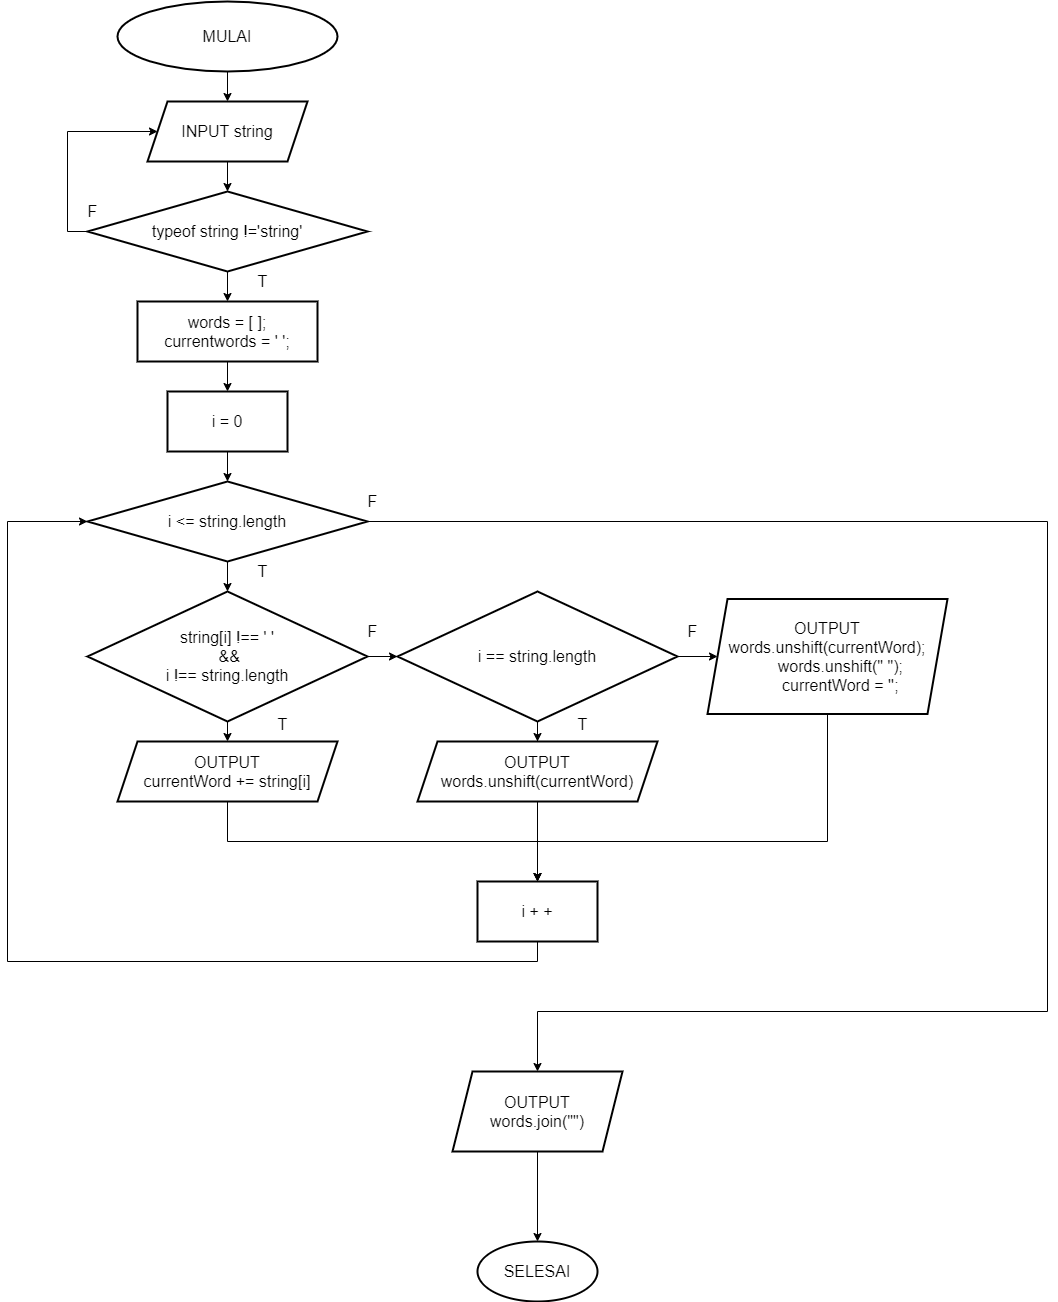

The diagram above was exported from draw.io. Its source (the exported page's mxGraphModel, read from the mxfile embedded in the PNG):
<mxGraphModel dx="2130" dy="1083" grid="1" gridSize="10" guides="1" tooltips="1" connect="1" arrows="1" fold="1" page="1" pageScale="1" pageWidth="850" pageHeight="1100" math="0" shadow="0">
  <root>
    <mxCell id="0" />
    <mxCell id="1" parent="0" />
    <mxCell id="Vb_knAB44G4FMslogKGo-3" value="" style="edgeStyle=orthogonalEdgeStyle;rounded=0;orthogonalLoop=1;jettySize=auto;html=1;fontSize=16;fontColor=default;strokeColor=default;labelBackgroundColor=default;" edge="1" parent="1" source="Vb_knAB44G4FMslogKGo-1" target="Vb_knAB44G4FMslogKGo-2">
      <mxGeometry relative="1" as="geometry" />
    </mxCell>
    <mxCell id="Vb_knAB44G4FMslogKGo-1" value="&lt;font style=&quot;font-size: 16px&quot;&gt;MULAI&lt;/font&gt;" style="strokeWidth=2;html=1;shape=mxgraph.flowchart.start_2;whiteSpace=wrap;fillColor=default;strokeColor=default;fontColor=default;labelBackgroundColor=default;" vertex="1" parent="1">
      <mxGeometry x="540" y="30" width="220" height="70" as="geometry" />
    </mxCell>
    <mxCell id="Vb_knAB44G4FMslogKGo-8" value="" style="edgeStyle=orthogonalEdgeStyle;rounded=0;orthogonalLoop=1;jettySize=auto;html=1;fontSize=16;fontColor=default;strokeColor=default;labelBackgroundColor=default;" edge="1" parent="1" source="Vb_knAB44G4FMslogKGo-2" target="Vb_knAB44G4FMslogKGo-7">
      <mxGeometry relative="1" as="geometry" />
    </mxCell>
    <mxCell id="Vb_knAB44G4FMslogKGo-2" value="INPUT string" style="shape=parallelogram;perimeter=parallelogramPerimeter;whiteSpace=wrap;html=1;fixedSize=1;strokeWidth=2;fontSize=16;fillColor=default;strokeColor=default;fontColor=default;labelBackgroundColor=default;" vertex="1" parent="1">
      <mxGeometry x="570" y="130" width="160" height="60" as="geometry" />
    </mxCell>
    <mxCell id="Vb_knAB44G4FMslogKGo-10" value="" style="edgeStyle=orthogonalEdgeStyle;rounded=0;orthogonalLoop=1;jettySize=auto;html=1;fontSize=16;fontColor=default;strokeColor=default;labelBackgroundColor=default;" edge="1" parent="1" source="Vb_knAB44G4FMslogKGo-7" target="Vb_knAB44G4FMslogKGo-9">
      <mxGeometry relative="1" as="geometry" />
    </mxCell>
    <mxCell id="Vb_knAB44G4FMslogKGo-41" style="edgeStyle=orthogonalEdgeStyle;rounded=0;orthogonalLoop=1;jettySize=auto;html=1;exitX=0;exitY=0.5;exitDx=0;exitDy=0;entryX=0;entryY=0.5;entryDx=0;entryDy=0;labelBackgroundColor=default;fontSize=16;fontColor=default;strokeColor=default;" edge="1" parent="1" source="Vb_knAB44G4FMslogKGo-7" target="Vb_knAB44G4FMslogKGo-2">
      <mxGeometry relative="1" as="geometry">
        <Array as="points">
          <mxPoint x="490" y="260" />
          <mxPoint x="490" y="160" />
        </Array>
      </mxGeometry>
    </mxCell>
    <mxCell id="Vb_knAB44G4FMslogKGo-7" value="typeof string !='string'" style="rhombus;whiteSpace=wrap;html=1;fontSize=16;strokeWidth=2;fillColor=default;strokeColor=default;fontColor=default;labelBackgroundColor=default;" vertex="1" parent="1">
      <mxGeometry x="510" y="220" width="280" height="80" as="geometry" />
    </mxCell>
    <mxCell id="Vb_knAB44G4FMslogKGo-12" value="" style="edgeStyle=orthogonalEdgeStyle;rounded=0;orthogonalLoop=1;jettySize=auto;html=1;fontSize=16;fontColor=default;strokeColor=default;labelBackgroundColor=default;" edge="1" parent="1" source="Vb_knAB44G4FMslogKGo-9" target="Vb_knAB44G4FMslogKGo-11">
      <mxGeometry relative="1" as="geometry" />
    </mxCell>
    <mxCell id="Vb_knAB44G4FMslogKGo-9" value="words = [ ];&lt;br&gt;currentwords = ' ';" style="whiteSpace=wrap;html=1;fontSize=16;strokeWidth=2;fillColor=default;strokeColor=default;fontColor=default;labelBackgroundColor=default;" vertex="1" parent="1">
      <mxGeometry x="560" y="330" width="180" height="60" as="geometry" />
    </mxCell>
    <mxCell id="Vb_knAB44G4FMslogKGo-14" value="" style="edgeStyle=orthogonalEdgeStyle;rounded=0;orthogonalLoop=1;jettySize=auto;html=1;fontSize=16;fontColor=default;strokeColor=default;labelBackgroundColor=default;" edge="1" parent="1" source="Vb_knAB44G4FMslogKGo-11" target="Vb_knAB44G4FMslogKGo-13">
      <mxGeometry relative="1" as="geometry" />
    </mxCell>
    <mxCell id="Vb_knAB44G4FMslogKGo-11" value="i = 0" style="whiteSpace=wrap;html=1;fontSize=16;strokeWidth=2;fillColor=default;strokeColor=default;fontColor=default;labelBackgroundColor=default;" vertex="1" parent="1">
      <mxGeometry x="590" y="420" width="120" height="60" as="geometry" />
    </mxCell>
    <mxCell id="Vb_knAB44G4FMslogKGo-16" value="" style="edgeStyle=orthogonalEdgeStyle;rounded=0;orthogonalLoop=1;jettySize=auto;html=1;fontSize=16;fontColor=default;strokeColor=default;labelBackgroundColor=default;" edge="1" parent="1" source="Vb_knAB44G4FMslogKGo-13" target="Vb_knAB44G4FMslogKGo-15">
      <mxGeometry relative="1" as="geometry" />
    </mxCell>
    <mxCell id="Vb_knAB44G4FMslogKGo-37" value="" style="edgeStyle=orthogonalEdgeStyle;rounded=0;orthogonalLoop=1;jettySize=auto;html=1;labelBackgroundColor=default;fontSize=16;fontColor=default;strokeColor=default;entryX=0.5;entryY=0;entryDx=0;entryDy=0;" edge="1" parent="1" source="Vb_knAB44G4FMslogKGo-13" target="Vb_knAB44G4FMslogKGo-36">
      <mxGeometry relative="1" as="geometry">
        <Array as="points">
          <mxPoint x="1470" y="550" />
          <mxPoint x="1470" y="1040" />
          <mxPoint x="960" y="1040" />
        </Array>
      </mxGeometry>
    </mxCell>
    <mxCell id="Vb_knAB44G4FMslogKGo-13" value="i &amp;lt;= string.length" style="rhombus;whiteSpace=wrap;html=1;fontSize=16;strokeWidth=2;fillColor=default;strokeColor=default;fontColor=default;labelBackgroundColor=default;" vertex="1" parent="1">
      <mxGeometry x="510" y="510" width="280" height="80" as="geometry" />
    </mxCell>
    <mxCell id="Vb_knAB44G4FMslogKGo-18" value="" style="edgeStyle=orthogonalEdgeStyle;rounded=0;orthogonalLoop=1;jettySize=auto;html=1;fontSize=16;fontColor=default;strokeColor=default;labelBackgroundColor=default;" edge="1" parent="1" source="Vb_knAB44G4FMslogKGo-15" target="Vb_knAB44G4FMslogKGo-17">
      <mxGeometry relative="1" as="geometry" />
    </mxCell>
    <mxCell id="Vb_knAB44G4FMslogKGo-30" style="edgeStyle=orthogonalEdgeStyle;rounded=0;orthogonalLoop=1;jettySize=auto;html=1;exitX=0.5;exitY=1;exitDx=0;exitDy=0;entryX=0.5;entryY=0;entryDx=0;entryDy=0;labelBackgroundColor=default;fontSize=16;fontColor=default;strokeColor=default;" edge="1" parent="1" source="Vb_knAB44G4FMslogKGo-15" target="Vb_knAB44G4FMslogKGo-29">
      <mxGeometry relative="1" as="geometry" />
    </mxCell>
    <mxCell id="Vb_knAB44G4FMslogKGo-15" value="string[i] !== ' '&lt;br&gt;&amp;nbsp;&amp;amp;&amp;amp;&lt;br&gt;i !== string.length" style="rhombus;whiteSpace=wrap;html=1;fontSize=16;strokeWidth=2;fillColor=default;strokeColor=default;fontColor=default;labelBackgroundColor=default;" vertex="1" parent="1">
      <mxGeometry x="510" y="620" width="280" height="130" as="geometry" />
    </mxCell>
    <mxCell id="Vb_knAB44G4FMslogKGo-20" value="" style="edgeStyle=orthogonalEdgeStyle;rounded=0;orthogonalLoop=1;jettySize=auto;html=1;fontSize=16;fontColor=default;strokeColor=default;labelBackgroundColor=default;" edge="1" parent="1" source="Vb_knAB44G4FMslogKGo-17" target="Vb_knAB44G4FMslogKGo-19">
      <mxGeometry relative="1" as="geometry" />
    </mxCell>
    <mxCell id="Vb_knAB44G4FMslogKGo-24" value="" style="edgeStyle=orthogonalEdgeStyle;rounded=0;orthogonalLoop=1;jettySize=auto;html=1;labelBackgroundColor=default;fontSize=16;fontColor=default;strokeColor=default;" edge="1" parent="1" source="Vb_knAB44G4FMslogKGo-17" target="Vb_knAB44G4FMslogKGo-23">
      <mxGeometry relative="1" as="geometry" />
    </mxCell>
    <mxCell id="Vb_knAB44G4FMslogKGo-17" value="i == string.length" style="rhombus;whiteSpace=wrap;html=1;fontSize=16;strokeWidth=2;fillColor=default;strokeColor=default;fontColor=default;labelBackgroundColor=default;" vertex="1" parent="1">
      <mxGeometry x="820" y="620" width="280" height="130" as="geometry" />
    </mxCell>
    <mxCell id="Vb_knAB44G4FMslogKGo-32" value="" style="edgeStyle=orthogonalEdgeStyle;rounded=0;orthogonalLoop=1;jettySize=auto;html=1;labelBackgroundColor=default;fontSize=16;fontColor=default;strokeColor=default;" edge="1" parent="1" source="Vb_knAB44G4FMslogKGo-19" target="Vb_knAB44G4FMslogKGo-31">
      <mxGeometry relative="1" as="geometry" />
    </mxCell>
    <mxCell id="Vb_knAB44G4FMslogKGo-19" value="OUTPUT&lt;br&gt;words.unshift(currentWord)" style="shape=parallelogram;perimeter=parallelogramPerimeter;whiteSpace=wrap;html=1;fixedSize=1;fontSize=16;strokeWidth=2;fillColor=default;strokeColor=default;fontColor=default;labelBackgroundColor=default;" vertex="1" parent="1">
      <mxGeometry x="840" y="770" width="240" height="60" as="geometry" />
    </mxCell>
    <mxCell id="Vb_knAB44G4FMslogKGo-34" style="edgeStyle=orthogonalEdgeStyle;rounded=0;orthogonalLoop=1;jettySize=auto;html=1;exitX=0.5;exitY=1;exitDx=0;exitDy=0;labelBackgroundColor=default;fontSize=16;fontColor=default;strokeColor=default;" edge="1" parent="1" source="Vb_knAB44G4FMslogKGo-23">
      <mxGeometry relative="1" as="geometry">
        <mxPoint x="960" y="910" as="targetPoint" />
        <Array as="points">
          <mxPoint x="1250" y="870" />
          <mxPoint x="960" y="870" />
        </Array>
      </mxGeometry>
    </mxCell>
    <mxCell id="Vb_knAB44G4FMslogKGo-23" value="OUTPUT&lt;br&gt;&lt;div&gt;words.unshift(currentWord);&lt;/div&gt;&lt;div&gt;&amp;nbsp; &amp;nbsp; &amp;nbsp; words.unshift(&quot; &quot;);&lt;/div&gt;&lt;div&gt;&amp;nbsp; &amp;nbsp; &amp;nbsp; currentWord = '';&lt;/div&gt;" style="shape=parallelogram;perimeter=parallelogramPerimeter;whiteSpace=wrap;html=1;fixedSize=1;fontSize=16;strokeWidth=2;fillColor=default;strokeColor=default;fontColor=default;labelBackgroundColor=default;" vertex="1" parent="1">
      <mxGeometry x="1130" y="627.5" width="240" height="115" as="geometry" />
    </mxCell>
    <mxCell id="Vb_knAB44G4FMslogKGo-33" style="edgeStyle=orthogonalEdgeStyle;rounded=0;orthogonalLoop=1;jettySize=auto;html=1;exitX=0.5;exitY=1;exitDx=0;exitDy=0;entryX=0.5;entryY=0;entryDx=0;entryDy=0;labelBackgroundColor=default;fontSize=16;fontColor=default;strokeColor=default;" edge="1" parent="1" source="Vb_knAB44G4FMslogKGo-29" target="Vb_knAB44G4FMslogKGo-31">
      <mxGeometry relative="1" as="geometry" />
    </mxCell>
    <mxCell id="Vb_knAB44G4FMslogKGo-29" value="OUTPUT&lt;br&gt;currentWord += string[i]" style="shape=parallelogram;perimeter=parallelogramPerimeter;whiteSpace=wrap;html=1;fixedSize=1;fontSize=16;strokeWidth=2;fillColor=default;strokeColor=default;fontColor=default;labelBackgroundColor=default;" vertex="1" parent="1">
      <mxGeometry x="540" y="770" width="220" height="60" as="geometry" />
    </mxCell>
    <mxCell id="Vb_knAB44G4FMslogKGo-35" style="edgeStyle=orthogonalEdgeStyle;rounded=0;orthogonalLoop=1;jettySize=auto;html=1;exitX=0.5;exitY=1;exitDx=0;exitDy=0;labelBackgroundColor=default;fontSize=16;fontColor=default;strokeColor=default;entryX=0;entryY=0.5;entryDx=0;entryDy=0;" edge="1" parent="1" source="Vb_knAB44G4FMslogKGo-31" target="Vb_knAB44G4FMslogKGo-13">
      <mxGeometry relative="1" as="geometry">
        <mxPoint x="440" y="760" as="targetPoint" />
        <Array as="points">
          <mxPoint x="960" y="990" />
          <mxPoint x="430" y="990" />
          <mxPoint x="430" y="550" />
        </Array>
      </mxGeometry>
    </mxCell>
    <mxCell id="Vb_knAB44G4FMslogKGo-31" value="i + +" style="whiteSpace=wrap;html=1;fontSize=16;strokeWidth=2;labelBackgroundColor=default;strokeColor=default;fontColor=default;" vertex="1" parent="1">
      <mxGeometry x="900" y="910" width="120" height="60" as="geometry" />
    </mxCell>
    <mxCell id="Vb_knAB44G4FMslogKGo-39" value="" style="edgeStyle=orthogonalEdgeStyle;rounded=0;orthogonalLoop=1;jettySize=auto;html=1;labelBackgroundColor=default;fontSize=16;fontColor=default;strokeColor=default;" edge="1" parent="1" source="Vb_knAB44G4FMslogKGo-36" target="Vb_knAB44G4FMslogKGo-38">
      <mxGeometry relative="1" as="geometry" />
    </mxCell>
    <mxCell id="Vb_knAB44G4FMslogKGo-36" value="OUTPUT&lt;br&gt;words.join(&quot;&quot;)" style="shape=parallelogram;perimeter=parallelogramPerimeter;whiteSpace=wrap;html=1;fixedSize=1;fontSize=16;strokeWidth=2;labelBackgroundColor=default;fillColor=default;strokeColor=default;fontColor=default;" vertex="1" parent="1">
      <mxGeometry x="875" y="1100" width="170" height="80" as="geometry" />
    </mxCell>
    <mxCell id="Vb_knAB44G4FMslogKGo-38" value="SELESAI" style="ellipse;whiteSpace=wrap;html=1;fontSize=16;strokeWidth=2;labelBackgroundColor=rgba(255, 255, 255, 1);" vertex="1" parent="1">
      <mxGeometry x="900" y="1270" width="120" height="60" as="geometry" />
    </mxCell>
    <mxCell id="Vb_knAB44G4FMslogKGo-42" value="T" style="text;html=1;resizable=0;autosize=1;align=center;verticalAlign=middle;points=[];fillColor=none;strokeColor=none;rounded=0;labelBackgroundColor=default;fontSize=16;fontColor=default;" vertex="1" parent="1">
      <mxGeometry x="670" y="300" width="30" height="20" as="geometry" />
    </mxCell>
    <mxCell id="Vb_knAB44G4FMslogKGo-43" value="T" style="text;html=1;resizable=0;autosize=1;align=center;verticalAlign=middle;points=[];fillColor=none;strokeColor=none;rounded=0;labelBackgroundColor=default;fontSize=16;fontColor=default;" vertex="1" parent="1">
      <mxGeometry x="670" y="590" width="30" height="20" as="geometry" />
    </mxCell>
    <mxCell id="Vb_knAB44G4FMslogKGo-44" value="T" style="text;html=1;resizable=0;autosize=1;align=center;verticalAlign=middle;points=[];fillColor=none;strokeColor=none;rounded=0;labelBackgroundColor=default;fontSize=16;fontColor=default;" vertex="1" parent="1">
      <mxGeometry x="690" y="742.5" width="30" height="20" as="geometry" />
    </mxCell>
    <mxCell id="Vb_knAB44G4FMslogKGo-45" value="T" style="text;html=1;resizable=0;autosize=1;align=center;verticalAlign=middle;points=[];fillColor=none;strokeColor=none;rounded=0;labelBackgroundColor=default;fontSize=16;fontColor=default;" vertex="1" parent="1">
      <mxGeometry x="990" y="742.5" width="30" height="20" as="geometry" />
    </mxCell>
    <mxCell id="Vb_knAB44G4FMslogKGo-46" value="F" style="text;html=1;resizable=0;autosize=1;align=center;verticalAlign=middle;points=[];fillColor=none;strokeColor=none;rounded=0;labelBackgroundColor=default;fontSize=16;fontColor=default;" vertex="1" parent="1">
      <mxGeometry x="1100" y="650" width="30" height="20" as="geometry" />
    </mxCell>
    <mxCell id="Vb_knAB44G4FMslogKGo-47" value="F" style="text;html=1;resizable=0;autosize=1;align=center;verticalAlign=middle;points=[];fillColor=none;strokeColor=none;rounded=0;labelBackgroundColor=default;fontSize=16;fontColor=default;" vertex="1" parent="1">
      <mxGeometry x="780" y="650" width="30" height="20" as="geometry" />
    </mxCell>
    <mxCell id="Vb_knAB44G4FMslogKGo-48" value="F" style="text;html=1;resizable=0;autosize=1;align=center;verticalAlign=middle;points=[];fillColor=none;strokeColor=none;rounded=0;labelBackgroundColor=default;fontSize=16;fontColor=default;" vertex="1" parent="1">
      <mxGeometry x="500" y="230" width="30" height="20" as="geometry" />
    </mxCell>
    <mxCell id="Vb_knAB44G4FMslogKGo-49" value="F" style="text;html=1;resizable=0;autosize=1;align=center;verticalAlign=middle;points=[];fillColor=none;strokeColor=none;rounded=0;labelBackgroundColor=default;fontSize=16;fontColor=default;" vertex="1" parent="1">
      <mxGeometry x="780" y="520" width="30" height="20" as="geometry" />
    </mxCell>
  </root>
</mxGraphModel>